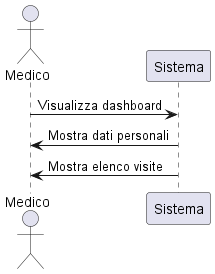

The diagram above was rendered by PlantUML. Its source (embedded in the PNG):
@startuml
actor Medico

Medico -> Sistema : Visualizza dashboard
Sistema -> Medico : Mostra dati personali
Sistema -> Medico : Mostra elenco visite

@enduml